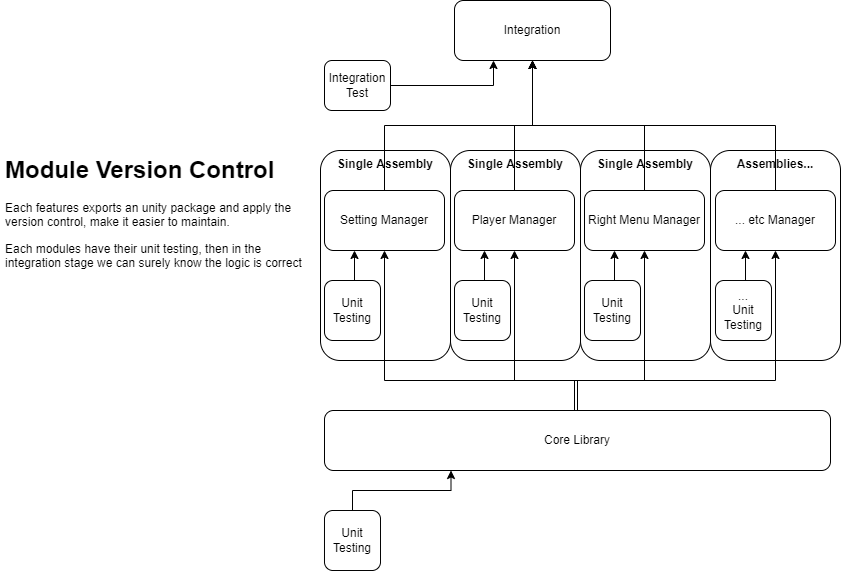

The diagram above was exported from draw.io. Its source (the exported page's mxGraphModel, read from the mxfile embedded in the PNG):
<mxGraphModel dx="731" dy="790" grid="1" gridSize="10" guides="1" tooltips="1" connect="1" arrows="1" fold="1" page="0" pageScale="1" pageWidth="850" pageHeight="1100" background="#ffffff" math="0" shadow="0">
  <root>
    <mxCell id="0" />
    <mxCell id="1" parent="0" />
    <mxCell id="2" value="Single Assembly" style="rounded=1;whiteSpace=wrap;html=1;verticalAlign=top;fontStyle=1" parent="1" vertex="1">
      <mxGeometry x="420" y="180" width="130" height="210" as="geometry" />
    </mxCell>
    <mxCell id="3" value="Assemblies..." style="rounded=1;whiteSpace=wrap;html=1;verticalAlign=top;fontStyle=1" parent="1" vertex="1">
      <mxGeometry x="550" y="180" width="130" height="210" as="geometry" />
    </mxCell>
    <mxCell id="4" value="Single Assembly" style="rounded=1;whiteSpace=wrap;html=1;verticalAlign=top;fontStyle=1" parent="1" vertex="1">
      <mxGeometry x="290" y="180" width="130" height="210" as="geometry" />
    </mxCell>
    <mxCell id="5" value="Single Assembly" style="rounded=1;whiteSpace=wrap;html=1;verticalAlign=top;fontStyle=1" parent="1" vertex="1">
      <mxGeometry x="160" y="180" width="130" height="210" as="geometry" />
    </mxCell>
    <mxCell id="6" value="Integration" style="rounded=1;whiteSpace=wrap;html=1;" parent="1" vertex="1">
      <mxGeometry x="294" y="30" width="156" height="60" as="geometry" />
    </mxCell>
    <mxCell id="7" style="edgeStyle=orthogonalEdgeStyle;rounded=0;orthogonalLoop=1;jettySize=auto;html=1;exitX=0.5;exitY=0;exitDx=0;exitDy=0;entryX=0.5;entryY=1;entryDx=0;entryDy=0;" parent="1" source="8" target="6" edge="1">
      <mxGeometry relative="1" as="geometry" />
    </mxCell>
    <mxCell id="8" value="Right Menu Manager" style="rounded=1;whiteSpace=wrap;html=1;" parent="1" vertex="1">
      <mxGeometry x="424" y="220" width="120" height="60" as="geometry" />
    </mxCell>
    <mxCell id="9" style="edgeStyle=orthogonalEdgeStyle;rounded=0;orthogonalLoop=1;jettySize=auto;html=1;exitX=0.5;exitY=0;exitDx=0;exitDy=0;" parent="1" source="10" target="6" edge="1">
      <mxGeometry relative="1" as="geometry" />
    </mxCell>
    <mxCell id="10" value="Player Manager" style="rounded=1;whiteSpace=wrap;html=1;" parent="1" vertex="1">
      <mxGeometry x="294" y="220" width="120" height="60" as="geometry" />
    </mxCell>
    <mxCell id="11" style="edgeStyle=orthogonalEdgeStyle;rounded=0;orthogonalLoop=1;jettySize=auto;html=1;exitX=0.5;exitY=0;exitDx=0;exitDy=0;entryX=0.5;entryY=1;entryDx=0;entryDy=0;" parent="1" source="12" target="6" edge="1">
      <mxGeometry relative="1" as="geometry" />
    </mxCell>
    <mxCell id="12" value="Setting Manager" style="rounded=1;whiteSpace=wrap;html=1;" parent="1" vertex="1">
      <mxGeometry x="164" y="220" width="120" height="60" as="geometry" />
    </mxCell>
    <mxCell id="13" style="edgeStyle=orthogonalEdgeStyle;rounded=0;orthogonalLoop=1;jettySize=auto;html=1;exitX=0.5;exitY=0;exitDx=0;exitDy=0;" parent="1" source="14" target="6" edge="1">
      <mxGeometry relative="1" as="geometry" />
    </mxCell>
    <mxCell id="14" value="... etc Manager" style="rounded=1;whiteSpace=wrap;html=1;" parent="1" vertex="1">
      <mxGeometry x="555" y="220" width="120" height="60" as="geometry" />
    </mxCell>
    <mxCell id="15" style="edgeStyle=orthogonalEdgeStyle;rounded=0;orthogonalLoop=1;jettySize=auto;html=1;exitX=0.5;exitY=0;exitDx=0;exitDy=0;entryX=0.25;entryY=1;entryDx=0;entryDy=0;" parent="1" source="16" target="12" edge="1">
      <mxGeometry relative="1" as="geometry" />
    </mxCell>
    <mxCell id="16" value="Unit&lt;br&gt;Testing" style="rounded=1;whiteSpace=wrap;html=1;" parent="1" vertex="1">
      <mxGeometry x="164" y="310" width="56" height="60" as="geometry" />
    </mxCell>
    <mxCell id="17" style="edgeStyle=orthogonalEdgeStyle;rounded=0;orthogonalLoop=1;jettySize=auto;html=1;exitX=0.5;exitY=0;exitDx=0;exitDy=0;entryX=0.25;entryY=1;entryDx=0;entryDy=0;" parent="1" source="18" target="10" edge="1">
      <mxGeometry relative="1" as="geometry" />
    </mxCell>
    <mxCell id="18" value="Unit&lt;br&gt;Testing" style="rounded=1;whiteSpace=wrap;html=1;" parent="1" vertex="1">
      <mxGeometry x="294" y="310" width="56" height="60" as="geometry" />
    </mxCell>
    <mxCell id="19" style="edgeStyle=orthogonalEdgeStyle;rounded=0;orthogonalLoop=1;jettySize=auto;html=1;exitX=0.5;exitY=0;exitDx=0;exitDy=0;entryX=0.25;entryY=1;entryDx=0;entryDy=0;" parent="1" source="20" target="8" edge="1">
      <mxGeometry relative="1" as="geometry" />
    </mxCell>
    <mxCell id="20" value="Unit&lt;br&gt;Testing" style="rounded=1;whiteSpace=wrap;html=1;" parent="1" vertex="1">
      <mxGeometry x="424" y="310" width="56" height="60" as="geometry" />
    </mxCell>
    <mxCell id="21" style="edgeStyle=orthogonalEdgeStyle;rounded=0;orthogonalLoop=1;jettySize=auto;html=1;exitX=0.5;exitY=0;exitDx=0;exitDy=0;entryX=0.25;entryY=1;entryDx=0;entryDy=0;" parent="1" source="22" target="14" edge="1">
      <mxGeometry relative="1" as="geometry" />
    </mxCell>
    <mxCell id="22" value="...&lt;br&gt;Unit&lt;br&gt;Testing" style="rounded=1;whiteSpace=wrap;html=1;" parent="1" vertex="1">
      <mxGeometry x="555" y="310" width="56" height="60" as="geometry" />
    </mxCell>
    <mxCell id="23" style="edgeStyle=orthogonalEdgeStyle;rounded=0;orthogonalLoop=1;jettySize=auto;html=1;exitX=1;exitY=0.5;exitDx=0;exitDy=0;entryX=0.25;entryY=1;entryDx=0;entryDy=0;" parent="1" source="24" target="6" edge="1">
      <mxGeometry relative="1" as="geometry" />
    </mxCell>
    <mxCell id="24" value="Integration&lt;br&gt;Test" style="rounded=1;whiteSpace=wrap;html=1;" parent="1" vertex="1">
      <mxGeometry x="164" y="90" width="66" height="50" as="geometry" />
    </mxCell>
    <mxCell id="25" style="edgeStyle=orthogonalEdgeStyle;rounded=0;orthogonalLoop=1;jettySize=auto;html=1;exitX=0.5;exitY=0;exitDx=0;exitDy=0;" parent="1" source="29" target="12" edge="1">
      <mxGeometry relative="1" as="geometry">
        <Array as="points">
          <mxPoint x="414" y="410" />
          <mxPoint x="224" y="410" />
        </Array>
      </mxGeometry>
    </mxCell>
    <mxCell id="26" style="edgeStyle=orthogonalEdgeStyle;rounded=0;orthogonalLoop=1;jettySize=auto;html=1;exitX=0.5;exitY=0;exitDx=0;exitDy=0;" parent="1" source="29" target="10" edge="1">
      <mxGeometry relative="1" as="geometry">
        <Array as="points">
          <mxPoint x="414" y="410" />
          <mxPoint x="354" y="410" />
        </Array>
      </mxGeometry>
    </mxCell>
    <mxCell id="27" style="edgeStyle=orthogonalEdgeStyle;rounded=0;orthogonalLoop=1;jettySize=auto;html=1;exitX=0.5;exitY=0;exitDx=0;exitDy=0;entryX=0.5;entryY=1;entryDx=0;entryDy=0;" parent="1" source="29" target="8" edge="1">
      <mxGeometry relative="1" as="geometry">
        <Array as="points">
          <mxPoint x="414" y="410" />
          <mxPoint x="484" y="410" />
        </Array>
      </mxGeometry>
    </mxCell>
    <mxCell id="28" style="edgeStyle=orthogonalEdgeStyle;rounded=0;orthogonalLoop=1;jettySize=auto;html=1;exitX=0.5;exitY=0;exitDx=0;exitDy=0;entryX=0.5;entryY=1;entryDx=0;entryDy=0;" parent="1" source="29" target="14" edge="1">
      <mxGeometry relative="1" as="geometry">
        <Array as="points">
          <mxPoint x="414" y="410" />
          <mxPoint x="610" y="410" />
        </Array>
      </mxGeometry>
    </mxCell>
    <mxCell id="29" value="Core Library" style="rounded=1;whiteSpace=wrap;html=1;" parent="1" vertex="1">
      <mxGeometry x="164" y="440" width="506" height="60" as="geometry" />
    </mxCell>
    <mxCell id="30" style="edgeStyle=orthogonalEdgeStyle;rounded=0;orthogonalLoop=1;jettySize=auto;html=1;exitX=0.5;exitY=0;exitDx=0;exitDy=0;entryX=0.25;entryY=1;entryDx=0;entryDy=0;" parent="1" source="31" target="29" edge="1">
      <mxGeometry relative="1" as="geometry" />
    </mxCell>
    <mxCell id="31" value="Unit&lt;br&gt;Testing" style="rounded=1;whiteSpace=wrap;html=1;" parent="1" vertex="1">
      <mxGeometry x="164" y="540" width="56" height="60" as="geometry" />
    </mxCell>
    <mxCell id="32" value="&lt;h1&gt;Module Version Control&lt;/h1&gt;&lt;p&gt;Each features exports an unity package and apply the version control, make it easier to maintain.&lt;/p&gt;&lt;p&gt;Each modules have their unit testing, then in the integration stage we can surely know the logic is correct&lt;/p&gt;" style="text;html=1;spacing=5;spacingTop=-20;whiteSpace=wrap;overflow=hidden;rounded=0;" parent="1" vertex="1">
      <mxGeometry x="-160" y="180" width="310" height="210" as="geometry" />
    </mxCell>
  </root>
</mxGraphModel>